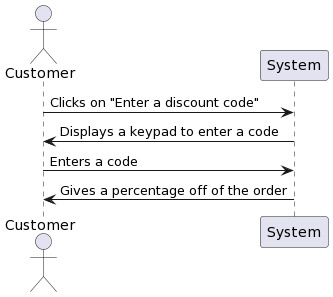

The diagram above was rendered by PlantUML. Its source (embedded in the PNG):
@startuml
actor Customer
Customer -> System: Clicks on "Enter a discount code"
System -> Customer: Displays a keypad to enter a code
Customer -> System: Enters a code
System -> Customer: Gives a percentage off of the order
@enduml